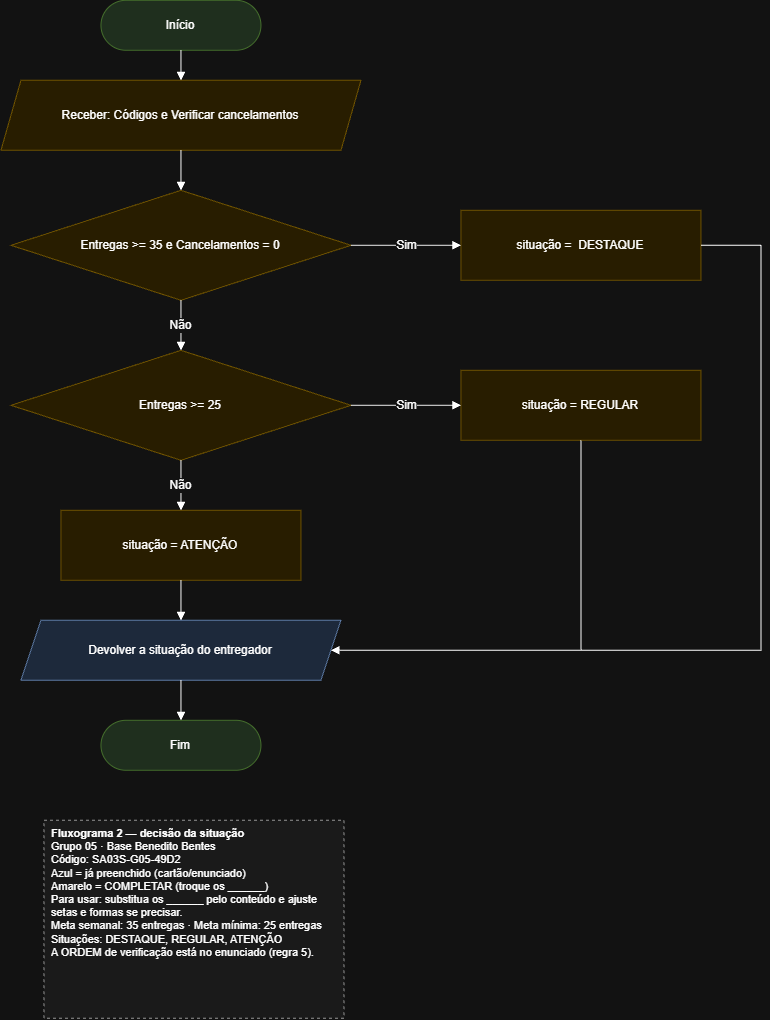

The diagram above was exported from draw.io. Its source (the exported page's mxGraphModel, read from the mxfile embedded in the PNG):
<mxGraphModel dx="1381" dy="959" grid="1" gridSize="10" guides="1" tooltips="1" connect="1" arrows="1" fold="1" page="1" pageScale="1" pageWidth="827" pageHeight="1169" math="0" shadow="0">
  <root>
    <mxCell id="0" />
    <mxCell id="1" parent="0" />
    <mxCell id="rdFq0Hedw8VtvU7seELD-1" parent="1" style="rounded=1;arcSize=50;whiteSpace=wrap;html=1;fillColor=#d5e8d4;strokeColor=#82b366;fontSize=12;" value="Início" vertex="1">
      <mxGeometry height="50" width="160" x="320" y="20" as="geometry" />
    </mxCell>
    <mxCell id="rdFq0Hedw8VtvU7seELD-2" parent="1" style="shape=parallelogram;perimeter=parallelogramPerimeter;whiteSpace=wrap;html=1;fixedSize=1;fillColor=#fff2cc;strokeColor=#d6b656;fontSize=12;" value="Receber: Códigos e Verificar cancelamentos" vertex="1">
      <mxGeometry height="70" width="360" x="220" y="100" as="geometry" />
    </mxCell>
    <mxCell id="rdFq0Hedw8VtvU7seELD-3" parent="1" style="rhombus;whiteSpace=wrap;html=1;fillColor=#fff2cc;strokeColor=#d6b656;fontSize=12;" value="&amp;nbsp;Entregas &amp;gt;= 35 e Cancelamentos = 0&amp;nbsp;" vertex="1">
      <mxGeometry height="110" width="340" x="230" y="210" as="geometry" />
    </mxCell>
    <mxCell id="rdFq0Hedw8VtvU7seELD-4" parent="1" style="rounded=0;whiteSpace=wrap;html=1;fillColor=#fff2cc;strokeColor=#d6b656;fontSize=12;" value="situação =&amp;nbsp; DESTAQUE" vertex="1">
      <mxGeometry height="70" width="240" x="680" y="230" as="geometry" />
    </mxCell>
    <mxCell id="rdFq0Hedw8VtvU7seELD-5" parent="1" style="rhombus;whiteSpace=wrap;html=1;fillColor=#fff2cc;strokeColor=#d6b656;fontSize=12;" value="Entregas &amp;gt;= 25" vertex="1">
      <mxGeometry height="110" width="340" x="230" y="370" as="geometry" />
    </mxCell>
    <mxCell id="rdFq0Hedw8VtvU7seELD-6" parent="1" style="rounded=0;whiteSpace=wrap;html=1;fillColor=#fff2cc;strokeColor=#d6b656;fontSize=12;" value="situação = REGULAR" vertex="1">
      <mxGeometry height="70" width="240" x="680" y="390" as="geometry" />
    </mxCell>
    <mxCell id="rdFq0Hedw8VtvU7seELD-7" parent="1" style="rounded=0;whiteSpace=wrap;html=1;fillColor=#fff2cc;strokeColor=#d6b656;fontSize=12;" value="situação = ATENÇÃO" vertex="1">
      <mxGeometry height="70" width="240" x="280" y="530" as="geometry" />
    </mxCell>
    <mxCell id="rdFq0Hedw8VtvU7seELD-8" parent="1" style="shape=parallelogram;perimeter=parallelogramPerimeter;whiteSpace=wrap;html=1;fixedSize=1;fillColor=#dae8fc;strokeColor=#6c8ebf;fontSize=12;" value="Devolver a situação do entregador" vertex="1">
      <mxGeometry height="60" width="320" x="240" y="640" as="geometry" />
    </mxCell>
    <mxCell id="rdFq0Hedw8VtvU7seELD-9" parent="1" style="rounded=1;arcSize=50;whiteSpace=wrap;html=1;fillColor=#d5e8d4;strokeColor=#82b366;fontSize=12;" value="Fim" vertex="1">
      <mxGeometry height="50" width="160" x="320" y="740" as="geometry" />
    </mxCell>
    <mxCell id="rdFq0Hedw8VtvU7seELD-10" edge="1" parent="1" source="rdFq0Hedw8VtvU7seELD-1" style="edgeStyle=orthogonalEdgeStyle;rounded=0;orthogonalLoop=1;html=1;endArrow=block;endFill=1;fontSize=12;exitX=0.5;exitY=1;exitDx=0;exitDy=0;entryX=0.5;entryY=0;entryDx=0;entryDy=0;" target="rdFq0Hedw8VtvU7seELD-2" value="">
      <mxGeometry relative="1" as="geometry" />
    </mxCell>
    <mxCell id="rdFq0Hedw8VtvU7seELD-11" edge="1" parent="1" source="rdFq0Hedw8VtvU7seELD-2" style="edgeStyle=orthogonalEdgeStyle;rounded=0;orthogonalLoop=1;html=1;endArrow=block;endFill=1;fontSize=12;exitX=0.5;exitY=1;exitDx=0;exitDy=0;entryX=0.5;entryY=0;entryDx=0;entryDy=0;" target="rdFq0Hedw8VtvU7seELD-3" value="">
      <mxGeometry relative="1" as="geometry" />
    </mxCell>
    <mxCell id="rdFq0Hedw8VtvU7seELD-12" edge="1" parent="1" source="rdFq0Hedw8VtvU7seELD-3" style="edgeStyle=orthogonalEdgeStyle;rounded=0;orthogonalLoop=1;html=1;endArrow=block;endFill=1;fontSize=12;exitX=1;exitY=0.5;exitDx=0;exitDy=0;entryX=0;entryY=0.5;entryDx=0;entryDy=0;" target="rdFq0Hedw8VtvU7seELD-4" value="Sim">
      <mxGeometry relative="1" as="geometry" />
    </mxCell>
    <mxCell id="rdFq0Hedw8VtvU7seELD-13" edge="1" parent="1" source="rdFq0Hedw8VtvU7seELD-3" style="edgeStyle=orthogonalEdgeStyle;rounded=0;orthogonalLoop=1;html=1;endArrow=block;endFill=1;fontSize=12;exitX=0.5;exitY=1;exitDx=0;exitDy=0;entryX=0.5;entryY=0;entryDx=0;entryDy=0;" target="rdFq0Hedw8VtvU7seELD-5" value="Não">
      <mxGeometry relative="1" as="geometry" />
    </mxCell>
    <mxCell id="rdFq0Hedw8VtvU7seELD-14" edge="1" parent="1" source="rdFq0Hedw8VtvU7seELD-5" style="edgeStyle=orthogonalEdgeStyle;rounded=0;orthogonalLoop=1;html=1;endArrow=block;endFill=1;fontSize=12;exitX=1;exitY=0.5;exitDx=0;exitDy=0;entryX=0;entryY=0.5;entryDx=0;entryDy=0;" target="rdFq0Hedw8VtvU7seELD-6" value="Sim">
      <mxGeometry relative="1" as="geometry" />
    </mxCell>
    <mxCell id="rdFq0Hedw8VtvU7seELD-15" edge="1" parent="1" source="rdFq0Hedw8VtvU7seELD-5" style="edgeStyle=orthogonalEdgeStyle;rounded=0;orthogonalLoop=1;html=1;endArrow=block;endFill=1;fontSize=12;exitX=0.5;exitY=1;exitDx=0;exitDy=0;entryX=0.5;entryY=0;entryDx=0;entryDy=0;" target="rdFq0Hedw8VtvU7seELD-7" value="Não">
      <mxGeometry relative="1" as="geometry" />
    </mxCell>
    <mxCell id="rdFq0Hedw8VtvU7seELD-16" edge="1" parent="1" source="rdFq0Hedw8VtvU7seELD-7" style="edgeStyle=orthogonalEdgeStyle;rounded=0;orthogonalLoop=1;html=1;endArrow=block;endFill=1;fontSize=12;exitX=0.5;exitY=1;exitDx=0;exitDy=0;entryX=0.5;entryY=0;entryDx=0;entryDy=0;" target="rdFq0Hedw8VtvU7seELD-8" value="">
      <mxGeometry relative="1" as="geometry" />
    </mxCell>
    <mxCell id="rdFq0Hedw8VtvU7seELD-17" edge="1" parent="1" source="rdFq0Hedw8VtvU7seELD-4" style="edgeStyle=orthogonalEdgeStyle;rounded=0;orthogonalLoop=1;html=1;endArrow=block;endFill=1;fontSize=12;exitX=1;exitY=0.5;exitDx=0;exitDy=0;entryX=1;entryY=0.5;entryDx=0;entryDy=0;" target="rdFq0Hedw8VtvU7seELD-8" value="">
      <mxGeometry relative="1" as="geometry">
        <Array as="points">
          <mxPoint x="980" y="265" />
          <mxPoint x="980" y="670" />
        </Array>
      </mxGeometry>
    </mxCell>
    <mxCell id="rdFq0Hedw8VtvU7seELD-18" edge="1" parent="1" source="rdFq0Hedw8VtvU7seELD-6" style="edgeStyle=orthogonalEdgeStyle;rounded=0;orthogonalLoop=1;html=1;endArrow=block;endFill=1;fontSize=12;exitX=0.5;exitY=1;exitDx=0;exitDy=0;entryX=1;entryY=0.5;entryDx=0;entryDy=0;" target="rdFq0Hedw8VtvU7seELD-8" value="">
      <mxGeometry relative="1" as="geometry">
        <Array as="points">
          <mxPoint x="800" y="670" />
        </Array>
      </mxGeometry>
    </mxCell>
    <mxCell id="rdFq0Hedw8VtvU7seELD-19" edge="1" parent="1" source="rdFq0Hedw8VtvU7seELD-8" style="edgeStyle=orthogonalEdgeStyle;rounded=0;orthogonalLoop=1;html=1;endArrow=block;endFill=1;fontSize=12;exitX=0.5;exitY=1;exitDx=0;exitDy=0;entryX=0.5;entryY=0;entryDx=0;entryDy=0;" target="rdFq0Hedw8VtvU7seELD-9" value="">
      <mxGeometry relative="1" as="geometry" />
    </mxCell>
    <mxCell id="rdFq0Hedw8VtvU7seELD-20" parent="1" style="rounded=0;whiteSpace=wrap;html=1;align=left;spacingLeft=6;dashed=1;fillColor=#f5f5f5;strokeColor=#666666;fontSize=11;verticalAlign=top;" value="&lt;b&gt;Fluxograma 2 — decisão da situação&lt;/b&gt;&lt;br&gt;Grupo 05 · Base Benedito Bentes&lt;br&gt;Código: SA03S-G05-49D2&lt;br&gt;Azul = já preenchido (cartão/enunciado)&lt;br&gt;Amarelo = COMPLETAR (troque os ______)&lt;br&gt;Para usar: substitua os ______ pelo conteúdo e ajuste setas e formas se precisar.&lt;br&gt;Meta semanal: 35 entregas · Meta mínima: 25 entregas&lt;br&gt;Situações: DESTAQUE, REGULAR, ATENÇÃO&lt;br&gt;A ORDEM de verificação está no enunciado (regra 5)." vertex="1">
      <mxGeometry height="198" width="300" x="263" y="840" as="geometry" />
    </mxCell>
  </root>
</mxGraphModel>